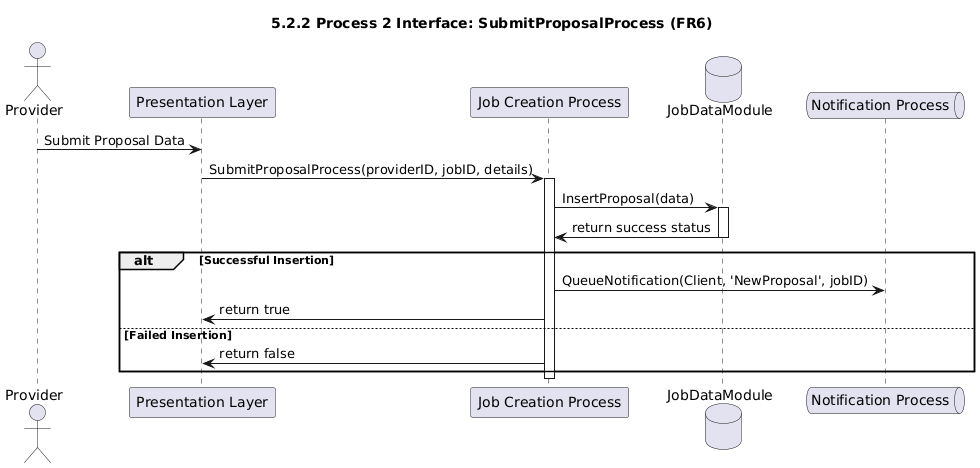

The diagram above was rendered by PlantUML. Its source (embedded in the PNG):
@startuml
title 5.2.2 Process 2 Interface: SubmitProposalProcess (FR6)
actor Provider
participant "Presentation Layer" as PL
participant "Job Creation Process" as JCP
database "JobDataModule" as JDM
queue "Notification Process" as NP

Provider -> PL : Submit Proposal Data
PL -> JCP : SubmitProposalProcess(providerID, jobID, details)
activate JCP
  JCP -> JDM : InsertProposal(data)
  activate JDM
    JDM -> JCP : return success status
  deactivate JDM
  
  alt Successful Insertion
    JCP -> NP : QueueNotification(Client, 'NewProposal', jobID)
    JCP -> PL : return true
  else Failed Insertion
    JCP -> PL : return false
  end
deactivate JCP
@enduml